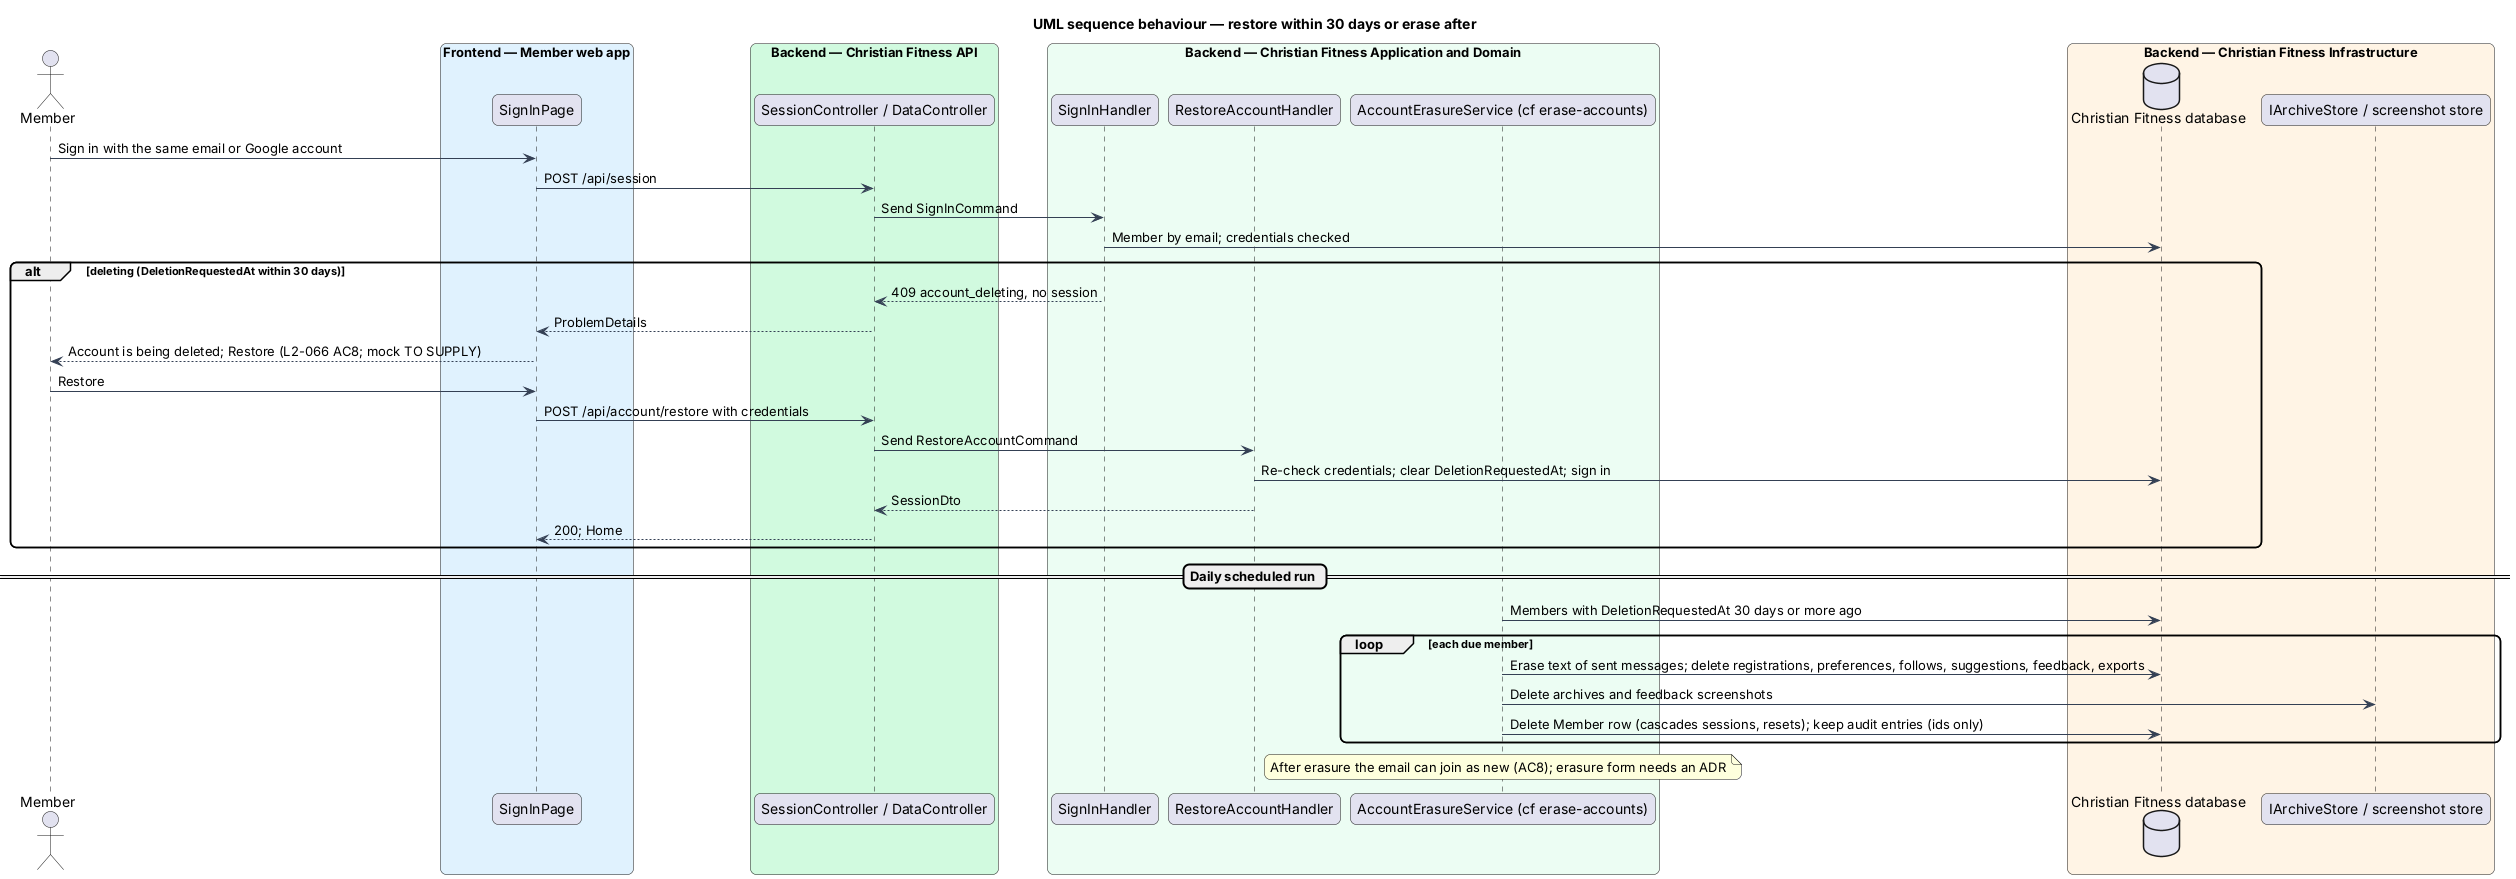

The diagram above was rendered by PlantUML. Its source (embedded in the PNG):
@startuml
title UML sequence behaviour — restore within 30 days or erase after
skinparam backgroundColor #FFFFFF
skinparam shadowing false
skinparam roundcorner 12
skinparam defaultFontName Arial
skinparam ArrowColor #344054
actor "Member" as actor
box "Frontend — Member web app" #E0F2FE
  participant "SignInPage" as page
end box
box "Backend — Christian Fitness API" #D1FADF
  participant "SessionController / DataController" as ctrl
end box
box "Backend — Christian Fitness Application and Domain" #ECFDF3
  participant "SignInHandler" as signin
  participant "RestoreAccountHandler" as restore
  participant "AccountErasureService (cf erase-accounts)" as erase
end box
box "Backend — Christian Fitness Infrastructure" #FFF4E5
  database "Christian Fitness database" as db
  participant "IArchiveStore / screenshot store" as files
end box
actor -> page : Sign in with the same email or Google account
page -> ctrl : POST /api/session
ctrl -> signin : Send SignInCommand
signin -> db : Member by email; credentials checked
alt deleting (DeletionRequestedAt within 30 days)
  signin --> ctrl : 409 account_deleting, no session
  ctrl --> page : ProblemDetails
  page --> actor : Account is being deleted; Restore (L2-066 AC8; mock TO SUPPLY)
  actor -> page : Restore
  page -> ctrl : POST /api/account/restore with credentials
  ctrl -> restore : Send RestoreAccountCommand
  restore -> db : Re-check credentials; clear DeletionRequestedAt; sign in
  restore --> ctrl : SessionDto
  ctrl --> page : 200; Home
end
== Daily scheduled run ==
erase -> db : Members with DeletionRequestedAt 30 days or more ago
loop each due member
  erase -> db : Erase text of sent messages; delete registrations, preferences, follows, suggestions, feedback, exports
  erase -> files : Delete archives and feedback screenshots
  erase -> db : Delete Member row (cascades sessions, resets); keep audit entries (ids only)
end
note over erase : After erasure the email can join as new (AC8); erasure form needs an ADR
@enduml